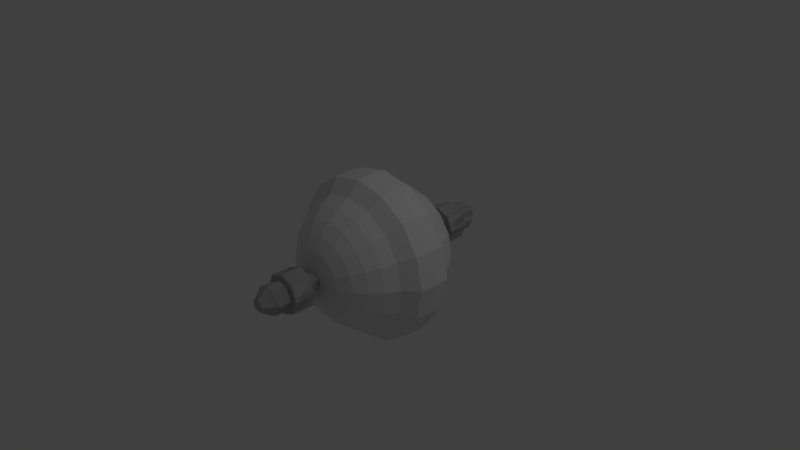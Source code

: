 # Source: TurretBurner.blend  (saved by Blender 2.67.0; exported with 4.5.12 LTS)
import bpy
from mathutils import Matrix  # noqa: F401  (used for matrix-valued properties, if any)

bpy.ops.wm.read_factory_settings(use_empty=True)
scene = bpy.context.scene
scene.name = 'Scene'

# ---- collections
col_collection_1 = bpy.data.collections.new('Collection 1'); scene.collection.children.link(col_collection_1)

# ---- world
world_world = bpy.data.worlds.new('World'); scene.world = world_world
world_world.color = (0.05088, 0.05088, 0.05088)
world_world.use_sun_shadow = False
world_world.sun_shadow_jitter_overblur = 0.0
world_world.cycles.sampling_method = 'MANUAL'
world_world.cycles.sample_map_resolution = 256

# ---- cameras
cam_camera = bpy.data.cameras.new('Camera')
cam_camera.clip_end = 100.0
cam_camera.lens = 35.0
cam_camera.sensor_width = 32.0
cam_camera.sensor_height = 18.0
cam_camera.ortho_scale = 7.314
cam_camera.dof.focus_distance = 0.0
cam_camera.dof.aperture_fstop = 128.0

# ---- lights
light_lamp = bpy.data.lights.new('Lamp', 'POINT')
light_lamp.transmission_factor = 0.0
light_lamp.cutoff_distance = 30.0
light_lamp.energy = 100.0
light_lamp.shadow_buffer_clip_start = 1.001
light_lamp.shadow_soft_size = 0.1
light_lamp.shadow_maximum_resolution = 0.006
light_lamp.use_absolute_resolution = True
light_lamp.cycles.use_multiple_importance_sampling = False

# ---- meshes
me_sphere_002 = bpy.data.meshes.new('Sphere.002')
me_sphere_002.from_pydata([(-0.9239, 0.0, 0.3827), (-1.103, -3.249e-09, 0.2194), (-1.125, -3.249e-09, 7.504e-08), (-1.103, -3.249e-09, -0.2194), (-0.9239, 0.0, -0.3827), (-0.8536, 0.3536, 0.3827), (-1.019, 0.4221, 0.2194), (-1.039, 0.4304, 1.242e-07), (-1.019, 0.4221, -0.2194), (-0.8536, 0.3536, -0.3827), (-0.6533, 0.6533, 0.3827), (-0.7799, 0.7799, 0.2194), (-0.7952, 0.7952, 1.242e-07), (-0.7799, 0.7799, -0.2194), (-0.6533, 0.6533, -0.3827), (-0.3536, 0.8536, 0.3827), (-0.4221, 1.019, 0.2194), (-0.4304, 1.039, 1.242e-07), (-0.4221, 1.019, -0.2194), (-0.3536, 0.8536, -0.3827), (3.556e-07, 0.9239, 0.3827), (3.273e-07, 1.103, 0.2194), (3.608e-07, 1.125, 1.242e-07), (3.273e-07, 1.103, -0.2194), (3.556e-07, 0.9239, -0.3827), (0.3536, 0.8536, 0.3827), (0.4221, 1.019, 0.2194), (0.4304, 1.039, 1.242e-07), (0.4221, 1.019, -0.2194), (0.3536, 0.8536, -0.3827), (0.6533, 0.6533, 0.3827), (0.7799, 0.7799, 0.2194), (0.7952, 0.7952, 1.242e-07), (0.7799, 0.7799, -0.2194), (0.6533, 0.6533, -0.3827), (0.8536, 0.3536, 0.3827), (1.019, 0.4221, 0.2194), (1.039, 0.4304, 1.242e-07), (1.019, 0.4221, -0.2194), (0.8536, 0.3536, -0.3827), (0.9239, -2.98e-08, 0.3827), (1.103, -3.249e-09, 0.2194), (1.125, -7.028e-08, 1.242e-07), (1.103, -3.249e-09, -0.2194), (0.9239, -8.941e-08, -0.3827), (0.8536, -0.3536, 0.3827), (1.019, -0.4221, 0.2194), (1.039, -0.4304, 1.242e-07), (1.019, -0.4221, -0.2194), (0.8536, -0.3536, -0.3827), (0.6533, -0.6533, 0.3827), (0.7799, -0.7799, 0.2194), (0.7952, -0.7952, 1.242e-07), (0.7799, -0.7799, -0.2194), (0.6533, -0.6533, -0.3827), (0.3536, -0.8536, 0.3827), (0.4221, -1.019, 0.2194), (0.4304, -1.039, 1.242e-07), (0.4221, -1.019, -0.2194), (0.3536, -0.8536, -0.3827), (2.662e-07, -0.9239, 0.3827), (3.273e-07, -1.103, 0.2194), (2.938e-07, -1.125, 1.242e-07), (3.273e-07, -1.103, -0.2194), (1.768e-07, -0.9239, -0.3827), (-0.3536, -0.8536, 0.3827), (-0.4221, -1.019, 0.2194), (-0.4304, -1.039, 1.242e-07), (-0.4221, -1.019, -0.2194), (-0.3536, -0.8536, -0.3827), (-0.6533, -0.6533, 0.3827), (-0.7799, -0.7799, 0.2194), (-0.7952, -0.7952, 1.242e-07), (-0.7799, -0.7799, -0.2194), (-0.6533, -0.6533, -0.3827), (-0.8536, -0.3536, 0.3827), (-1.019, -0.4221, 0.2194), (-1.039, -0.4304, 1.242e-07), (-1.019, -0.4221, -0.2194), (-0.8536, -0.3536, -0.3827)], [], [(4, 3, 8, 9), (1, 0, 5, 6), (2, 1, 6, 7), (3, 2, 7, 8), (6, 5, 10, 11), (7, 6, 11, 12), (8, 7, 12, 13), (9, 8, 13, 14), (11, 10, 15, 16), (12, 11, 16, 17), (13, 12, 17, 18), (14, 13, 18, 19), (17, 16, 21, 22), (18, 17, 22, 23), (19, 18, 23, 24), (16, 15, 20, 21), (21, 20, 25, 26), (22, 21, 26, 27), (23, 22, 27, 28), (24, 23, 28, 29), (29, 28, 33, 34), (26, 25, 30, 31), (27, 26, 31, 32), (28, 27, 32, 33), (32, 31, 36, 37), (33, 32, 37, 38), (34, 33, 38, 39), (31, 30, 35, 36), (36, 35, 40, 41), (37, 36, 41, 42), (38, 37, 42, 43), (39, 38, 43, 44), (44, 43, 48, 49), (41, 40, 45, 46), (42, 41, 46, 47), (43, 42, 47, 48), (47, 46, 51, 52), (48, 47, 52, 53), (49, 48, 53, 54), (46, 45, 50, 51), (51, 50, 55, 56), (52, 51, 56, 57), (53, 52, 57, 58), (54, 53, 58, 59), (59, 58, 63, 64), (56, 55, 60, 61), (57, 56, 61, 62), (58, 57, 62, 63), (61, 60, 65, 66), (62, 61, 66, 67), (63, 62, 67, 68), (64, 63, 68, 69), (66, 65, 70, 71), (67, 66, 71, 72), (68, 67, 72, 73), (69, 68, 73, 74), (73, 72, 77, 78), (74, 73, 78, 79), (71, 70, 75, 76), (72, 71, 76, 77), (76, 75, 0, 1), (77, 76, 1, 2), (78, 77, 2, 3), (79, 78, 3, 4)])
me_sphere_002.use_remesh_preserve_volume = False
me_sphere_002.use_remesh_preserve_attributes = False
me_sphere_002.use_mirror_vertex_groups = False
me_sphere_002.update()
me_sphere_001 = bpy.data.meshes.new('Sphere.001')
me_sphere_001.from_pydata([(-0.1951, 0.0, 0.9808), (-0.3827, 0.0, 0.9239), (-0.5556, 0.0, 0.8315), (-0.7071, 0.0, 0.7071), (-0.8315, 0.0, 0.5556), (-0.9239, 0.0, 0.3827), (-0.9239, 0.0, -0.3827), (-0.8315, 0.0, -0.5556), (-0.7071, 0.0, -0.7071), (-0.5556, 0.0, -0.8315), (-0.3827, 0.0, -0.9239), (-0.1951, 0.0, -0.9808), (-0.1802, 0.07466, 0.9808), (-0.3536, 0.1464, 0.9239), (-0.5133, 0.2126, 0.8315), (-0.6533, 0.2706, 0.7071), (-0.7682, 0.3182, 0.5556), (-0.8536, 0.3536, 0.3827), (-0.8536, 0.3536, -0.3827), (-0.7682, 0.3182, -0.5556), (-0.6533, 0.2706, -0.7071), (-0.5133, 0.2126, -0.8315), (-0.3536, 0.1464, -0.9239), (-0.1802, 0.07466, -0.9808), (3.258e-07, 0.0, -1.0), (-0.1379, 0.1379, 0.9808), (-0.2706, 0.2706, 0.9239), (-0.3928, 0.3928, 0.8315), (-0.5, 0.5, 0.7071), (-0.5879, 0.5879, 0.5556), (-0.6533, 0.6533, 0.3827), (-0.6533, 0.6533, -0.3827), (-0.5879, 0.5879, -0.5556), (-0.5, 0.5, -0.7071), (-0.3928, 0.3928, -0.8315), (-0.2706, 0.2706, -0.9239), (-0.1379, 0.1379, -0.9808), (-0.07466, 0.1802, 0.9808), (-0.1464, 0.3536, 0.9239), (-0.2126, 0.5133, 0.8315), (-0.2706, 0.6533, 0.7071), (-0.3182, 0.7682, 0.5556), (-0.3536, 0.8536, 0.3827), (-0.3536, 0.8536, -0.3827), (-0.3182, 0.7682, -0.5556), (-0.2706, 0.6533, -0.7071), (-0.2126, 0.5133, -0.8315), (-0.1464, 0.3536, -0.9239), (-0.07466, 0.1802, -0.9808), (3.333e-07, 0.1951, 0.9808), (3.258e-07, 0.3827, 0.9239), (3.258e-07, 0.5556, 0.8315), (3.258e-07, 0.7071, 0.7071), (3.854e-07, 0.8315, 0.5556), (3.556e-07, 0.9239, 0.3827), (3.556e-07, 0.9239, -0.3827), (3.854e-07, 0.8315, -0.5556), (3.258e-07, 0.7071, -0.7071), (3.556e-07, 0.5556, -0.8315), (3.258e-07, 0.3827, -0.9239), (3.109e-07, 0.1951, -0.9808), (0.07466, 0.1802, 0.9808), (0.1464, 0.3536, 0.9239), (0.2126, 0.5133, 0.8315), (0.2706, 0.6533, 0.7071), (0.3182, 0.7682, 0.5556), (0.3536, 0.8536, 0.3827), (0.3536, 0.8536, -0.3827), (0.3182, 0.7682, -0.5556), (0.2706, 0.6533, -0.7071), (0.2126, 0.5133, -0.8315), (0.1464, 0.3536, -0.9239), (0.07466, 0.1802, -0.9808), (0.138, 0.1379, 0.9808), (0.2706, 0.2706, 0.9239), (0.3928, 0.3928, 0.8315), (0.5, 0.5, 0.7071), (0.5879, 0.5879, 0.5556), (0.6533, 0.6533, 0.3827), (0.6533, 0.6533, -0.3827), (0.5879, 0.5879, -0.5556), (0.5, 0.5, -0.7071), (0.3928, 0.3928, -0.8315), (0.2706, 0.2706, -0.9239), (0.138, 0.1379, -0.9808), (0.1802, 0.07466, 0.9808), (0.3536, 0.1464, 0.9239), (0.5133, 0.2126, 0.8315), (0.6533, 0.2706, 0.7071), (0.7682, 0.3182, 0.5556), (0.8536, 0.3536, 0.3827), (0.8536, 0.3536, -0.3827), (0.7682, 0.3182, -0.5556), (0.6533, 0.2706, -0.7071), (0.5133, 0.2126, -0.8315), (0.3536, 0.1464, -0.9239), (0.1802, 0.07466, -0.9808), (0.1951, -2.98e-08, 0.9808), (0.3827, 0.0, 0.9239), (0.5556, -1.49e-08, 0.8315), (0.7071, 0.0, 0.7071), (0.8315, -8.941e-08, 0.5556), (0.9239, -2.98e-08, 0.3827), (0.9239, -8.941e-08, -0.3827), (0.8315, -8.941e-08, -0.5556), (0.7071, 0.0, -0.7071), (0.5556, -2.98e-08, -0.8315), (0.3827, 0.0, -0.9239), (0.1951, -7.451e-09, -0.9808), (0.1802, -0.07466, 0.9808), (0.3536, -0.1464, 0.9239), (0.5133, -0.2126, 0.8315), (0.6533, -0.2706, 0.7071), (0.7682, -0.3182, 0.5556), (0.8536, -0.3536, 0.3827), (0.8536, -0.3536, -0.3827), (0.7682, -0.3182, -0.5556), (0.6533, -0.2706, -0.7071), (0.5133, -0.2126, -0.8315), (0.3536, -0.1464, -0.9239), (0.1802, -0.07466, -0.9808), (0.138, -0.1379, 0.9808), (0.2706, -0.2706, 0.9239), (0.3928, -0.3928, 0.8315), (0.5, -0.5, 0.7071), (0.5879, -0.5879, 0.5556), (0.6533, -0.6533, 0.3827), (0.6533, -0.6533, -0.3827), (0.5879, -0.5879, -0.5556), (0.5, -0.5, -0.7071), (0.3928, -0.3928, -0.8315), (0.2706, -0.2706, -0.9239), (0.1379, -0.1379, -0.9808), (0.07466, -0.1802, 0.9808), (0.1464, -0.3536, 0.9239), (0.2126, -0.5133, 0.8315), (0.2706, -0.6533, 0.7071), (0.3182, -0.7682, 0.5556), (0.3536, -0.8536, 0.3827), (0.3536, -0.8536, -0.3827), (0.3182, -0.7682, -0.5556), (0.2706, -0.6533, -0.7071), (0.2126, -0.5133, -0.8315), (0.1464, -0.3536, -0.9239), (0.07466, -0.1802, -0.9808), (2.886e-07, -0.1951, 0.9808), (3.258e-07, -0.3827, 0.9239), (2.96e-07, -0.5556, 0.8315), (3.258e-07, -0.7071, 0.7071), (2.364e-07, -0.8315, 0.5556), (2.662e-07, -0.9239, 0.3827), (1.768e-07, -0.9239, -0.3827), (2.364e-07, -0.8315, -0.5556), (3.258e-07, -0.7071, -0.7071), (2.96e-07, -0.5556, -0.8315), (3.258e-07, -0.3827, -0.9239), (2.96e-07, -0.1951, -0.9808), (-0.07466, -0.1802, 0.9808), (-0.1464, -0.3536, 0.9239), (-0.2126, -0.5133, 0.8315), (-0.2706, -0.6533, 0.7071), (-0.3182, -0.7682, 0.5556), (-0.3536, -0.8536, 0.3827), (-0.3536, -0.8536, -0.3827), (-0.3182, -0.7682, -0.5556), (-0.2706, -0.6533, -0.7071), (-0.2126, -0.5133, -0.8315), (-0.1464, -0.3536, -0.9239), (-0.07466, -0.1802, -0.9808), (9.544e-08, -2.304e-07, 1.0), (-0.1379, -0.1379, 0.9808), (-0.2706, -0.2706, 0.9239), (-0.3928, -0.3928, 0.8315), (-0.5, -0.5, 0.7071), (-0.5879, -0.5879, 0.5556), (-0.6533, -0.6533, 0.3827), (-0.6533, -0.6533, -0.3827), (-0.5879, -0.5879, -0.5556), (-0.5, -0.5, -0.7071), (-0.3928, -0.3928, -0.8315), (-0.2706, -0.2706, -0.9239), (-0.1379, -0.1379, -0.9808), (-0.1802, -0.07466, 0.9808), (-0.3536, -0.1464, 0.9239), (-0.5133, -0.2126, 0.8315), (-0.6533, -0.2706, 0.7071), (-0.7682, -0.3182, 0.5556), (-0.8536, -0.3536, 0.3827), (-0.8536, -0.3536, -0.3827), (-0.7682, -0.3182, -0.5556), (-0.6533, -0.2706, -0.7071), (-0.5133, -0.2126, -0.8315), (-0.3536, -0.1464, -0.9239), (-0.1802, -0.07466, -0.9808)], [], [(3, 2, 14, 15), (7, 6, 18, 19), (4, 3, 15, 16), (8, 7, 19, 20), (5, 4, 16, 17), (9, 8, 20, 21), (10, 9, 21, 22), (1, 0, 12, 13), (11, 10, 22, 23), (2, 1, 13, 14), (21, 20, 33, 34), (22, 21, 34, 35), (13, 12, 25, 26), (23, 22, 35, 36), (14, 13, 26, 27), (15, 14, 27, 28), (19, 18, 31, 32), (16, 15, 28, 29), (20, 19, 32, 33), (17, 16, 29, 30), (28, 27, 39, 40), (32, 31, 43, 44), (29, 28, 40, 41), (33, 32, 44, 45), (30, 29, 41, 42), (34, 33, 45, 46), (35, 34, 46, 47), (26, 25, 37, 38), (36, 35, 47, 48), (27, 26, 38, 39), (38, 37, 49, 50), (48, 47, 59, 60), (39, 38, 50, 51), (40, 39, 51, 52), (44, 43, 55, 56), (41, 40, 52, 53), (45, 44, 56, 57), (42, 41, 53, 54), (46, 45, 57, 58), (47, 46, 58, 59), (57, 56, 68, 69), (54, 53, 65, 66), (58, 57, 69, 70), (59, 58, 70, 71), (50, 49, 61, 62), (60, 59, 71, 72), (51, 50, 62, 63), (52, 51, 63, 64), (56, 55, 67, 68), (53, 52, 64, 65), (64, 63, 75, 76), (68, 67, 79, 80), (65, 64, 76, 77), (69, 68, 80, 81), (66, 65, 77, 78), (70, 69, 81, 82), (71, 70, 82, 83), (62, 61, 73, 74), (72, 71, 83, 84), (63, 62, 74, 75), (83, 82, 94, 95), (74, 73, 85, 86), (84, 83, 95, 96), (75, 74, 86, 87), (76, 75, 87, 88), (80, 79, 91, 92), (77, 76, 88, 89), (81, 80, 92, 93), (78, 77, 89, 90), (82, 81, 93, 94), (93, 92, 104, 105), (90, 89, 101, 102), (94, 93, 105, 106), (95, 94, 106, 107), (86, 85, 97, 98), (96, 95, 107, 108), (87, 86, 98, 99), (88, 87, 99, 100), (92, 91, 103, 104), (89, 88, 100, 101), (100, 99, 111, 112), (104, 103, 115, 116), (101, 100, 112, 113), (105, 104, 116, 117), (102, 101, 113, 114), (106, 105, 117, 118), (107, 106, 118, 119), (98, 97, 109, 110), (108, 107, 119, 120), (99, 98, 110, 111), (119, 118, 130, 131), (110, 109, 121, 122), (120, 119, 131, 132), (111, 110, 122, 123), (112, 111, 123, 124), (116, 115, 127, 128), (113, 112, 124, 125), (117, 116, 128, 129), (114, 113, 125, 126), (118, 117, 129, 130), (129, 128, 140, 141), (126, 125, 137, 138), (130, 129, 141, 142), (131, 130, 142, 143), (122, 121, 133, 134), (132, 131, 143, 144), (123, 122, 134, 135), (124, 123, 135, 136), (128, 127, 139, 140), (125, 124, 136, 137), (135, 134, 146, 147), (136, 135, 147, 148), (140, 139, 151, 152), (137, 136, 148, 149), (141, 140, 152, 153), (138, 137, 149, 150), (142, 141, 153, 154), (143, 142, 154, 155), (134, 133, 145, 146), (144, 143, 155, 156), (155, 154, 166, 167), (146, 145, 157, 158), (156, 155, 167, 168), (147, 146, 158, 159), (148, 147, 159, 160), (152, 151, 163, 164), (149, 148, 160, 161), (153, 152, 164, 165), (150, 149, 161, 162), (154, 153, 165, 166), (164, 163, 176, 177), (161, 160, 173, 174), (165, 164, 177, 178), (162, 161, 174, 175), (166, 165, 178, 179), (167, 166, 179, 180), (158, 157, 170, 171), (168, 167, 180, 181), (159, 158, 171, 172), (160, 159, 172, 173), (181, 180, 192, 193), (172, 171, 183, 184), (173, 172, 184, 185), (177, 176, 188, 189), (174, 173, 185, 186), (178, 177, 189, 190), (175, 174, 186, 187), (179, 178, 190, 191), (180, 179, 191, 192), (171, 170, 182, 183), (24, 11, 23), (0, 169, 12), (12, 169, 25), (24, 23, 36), (25, 169, 37), (24, 36, 48), (24, 48, 60), (37, 169, 49), (49, 169, 61), (24, 60, 72), (24, 72, 84), (61, 169, 73), (24, 84, 96), (73, 169, 85), (85, 169, 97), (24, 96, 108), (24, 108, 120), (97, 169, 109), (24, 120, 132), (109, 169, 121), (121, 169, 133), (24, 132, 144), (24, 144, 156), (133, 169, 145), (145, 169, 157), (24, 156, 168), (157, 169, 170), (24, 168, 181), (24, 181, 193), (170, 169, 182), (191, 190, 8, 9), (182, 169, 0), (192, 191, 9, 10), (183, 182, 0, 1), (193, 192, 10, 11), (184, 183, 1, 2), (24, 193, 11), (185, 184, 2, 3), (189, 188, 6, 7), (186, 185, 3, 4), (190, 189, 7, 8), (187, 186, 4, 5)])
me_sphere_001.use_remesh_preserve_volume = False
me_sphere_001.use_remesh_preserve_attributes = False
me_sphere_001.use_mirror_vertex_groups = False
me_sphere_001.update()
me_cylinder = bpy.data.meshes.new('Cylinder')
me_cylinder.from_pydata([(0.0, 1.0, 0.7508), (0.7071, 0.7071, 0.7508), (1.0, 0.0, 0.7508), (0.7071, -0.7071, 0.7508), (0.0, -1.0, 0.7508), (-0.7071, -0.7071, 0.7508), (-1.0, 0.0, 0.7508), (-0.7071, 0.7071, 0.7508), (0.0, 1.0, 0.0), (0.7071, 0.7071, 0.0), (1.0, 0.0, 0.0), (0.7071, -0.7071, 0.0), (0.0, -1.0, 0.0), (-0.7071, -0.7071, 0.0), (-1.0, 0.0, 0.0), (-0.7071, 0.7071, 0.0), (0.0, 2.062, 0.7508), (1.458, 1.458, 0.7508), (2.062, 0.0, 0.7508), (1.458, -1.458, 0.7508), (0.0, -2.062, 0.7508), (-1.458, -1.458, 0.7508), (-2.062, 0.0, 0.7508), (-1.458, 1.458, 0.7508), (0.0, 2.062, 0.7508), (1.458, 1.458, 0.7508), (2.062, 0.0, 0.7508), (1.458, -1.458, 0.7508), (0.0, -2.062, 0.7508), (-1.458, -1.458, 0.7508), (-2.062, 0.0, 0.7508), (-1.458, 1.458, 0.7508), (0.0, 2.062, 0.9305), (1.458, 1.458, 0.9305), (2.062, 0.0, 0.9305), (1.458, -1.458, 0.9305), (0.0, -2.062, 0.9305), (-1.458, -1.458, 0.9305), (-2.062, 0.0, 0.9305), (-1.458, 1.458, 0.9305), (0.0, 1.5, 0.9305), (1.06, 1.06, 0.9305), (1.5, 0.0, 0.9305), (1.06, -1.06, 0.9305), (0.0, -1.5, 0.9305), (-1.06, -1.06, 0.9305), (-1.5, 0.0, 0.9305), (-1.06, 1.06, 0.9305), (0.0, 1.5, 1.067), (1.06, 1.06, 1.067), (1.5, 0.0, 1.067), (1.06, -1.06, 1.067), (0.0, -1.5, 1.067), (-1.06, -1.06, 1.067), (-1.5, 0.0, 1.067), (-1.06, 1.06, 1.067), (0.0, 1.5, 1.067), (1.06, 1.06, 1.067), (1.5, 0.0, 1.067), (1.06, -1.06, 1.067), (0.0, -1.5, 1.067), (-1.06, -1.06, 1.067), (-1.5, 0.0, 1.067), (-1.06, 1.06, 1.067), (0.0, 0.5983, 1.161), (0.423, 0.423, 1.161), (0.5983, 0.0, 1.161), (0.423, -0.423, 1.161), (0.0, -0.5983, 1.161), (-0.423, -0.423, 1.161), (-0.5983, 0.0, 1.161), (-0.423, 0.423, 1.161)], [], [(8, 0, 1, 9), (9, 1, 2, 10), (10, 2, 3, 11), (11, 3, 4, 12), (12, 4, 5, 13), (13, 5, 6, 14), (0, 7, 23, 16), (15, 7, 0, 8), (14, 6, 7, 15), (18, 17, 25, 26), (4, 3, 19, 20), (7, 6, 22, 23), (1, 0, 16, 17), (3, 2, 18, 19), (6, 5, 21, 22), (2, 1, 17, 18), (5, 4, 20, 21), (27, 26, 34, 35), (21, 20, 28, 29), (16, 23, 31, 24), (17, 16, 24, 25), (20, 19, 27, 28), (23, 22, 30, 31), (19, 18, 26, 27), (22, 21, 29, 30), (36, 35, 43, 44), (30, 29, 37, 38), (26, 25, 33, 34), (29, 28, 36, 37), (24, 31, 39, 32), (25, 24, 32, 33), (28, 27, 35, 36), (31, 30, 38, 39), (45, 44, 52, 53), (39, 38, 46, 47), (35, 34, 42, 43), (38, 37, 45, 46), (34, 33, 41, 42), (37, 36, 44, 45), (32, 39, 47, 40), (33, 32, 40, 41), (54, 53, 61, 62), (40, 47, 55, 48), (41, 40, 48, 49), (44, 43, 51, 52), (47, 46, 54, 55), (43, 42, 50, 51), (46, 45, 53, 54), (42, 41, 49, 50), (63, 62, 70, 71), (50, 49, 57, 58), (53, 52, 60, 61), (48, 55, 63, 56), (49, 48, 56, 57), (52, 51, 59, 60), (55, 54, 62, 63), (51, 50, 58, 59), (65, 64, 71, 70, 69, 68, 67, 66), (59, 58, 66, 67), (62, 61, 69, 70), (58, 57, 65, 66), (61, 60, 68, 69), (56, 63, 71, 64), (57, 56, 64, 65), (60, 59, 67, 68)])
me_cylinder.use_remesh_preserve_volume = False
me_cylinder.use_remesh_preserve_attributes = False
me_cylinder.use_mirror_vertex_groups = False
me_cylinder.update()

# ---- objects
ob_sphere_001 = bpy.data.objects.new('Sphere.001', me_sphere_002)
ob_sphere = bpy.data.objects.new('Sphere', me_sphere_001)
ob_cylinder = bpy.data.objects.new('Cylinder', me_cylinder)
ob_lamp = bpy.data.objects.new('Lamp', light_lamp)
ob_camera = bpy.data.objects.new('Camera', cam_camera)

# ---- transforms, parenting, visibility, modifiers, constraints
ob_sphere_001.location = (0.0, 0.0, 0.0)
ob_sphere_001.rotation_euler = (1.571, 0.0, 0.0)
ob_sphere_001.lineart.crease_threshold = 0.0
ob_sphere.location = (0.0, 0.0, 0.0)
ob_sphere.rotation_euler = (1.571, 0.0, 0.0)
ob_sphere.lineart.crease_threshold = 0.0
ob_cylinder.location = (0.0, 0.0, 0.0)
ob_cylinder.rotation_euler = (1.571, 0.0, 0.0)
ob_cylinder.scale = (0.1319, 0.1319, 1.554)
ob_cylinder.lineart.crease_threshold = 0.0
_m = ob_cylinder.modifiers.new('Mirror', 'MIRROR')
_m.use_axis = (True, True, True)
_m.use_clip = True
ob_lamp.location = (4.076, 1.005, 5.904)
ob_lamp.rotation_euler = (0.6503, 0.05522, 1.866)
ob_lamp.lock_rotations_4d = False
ob_lamp.empty_display_type = 'ARROWS'
ob_lamp.color = (0.0, 0.0, 0.0, 0.0)
ob_lamp.lineart.crease_threshold = 0.0
ob_camera.location = (7.481, -6.508, 5.344)
ob_camera.rotation_euler = (1.109, 0.01082, 0.8149)
ob_camera.lock_rotations_4d = False
ob_camera.empty_display_type = 'ARROWS'
ob_camera.color = (0.0, 0.0, 0.0, 0.0)
ob_camera.display_type = 'WIRE'
ob_camera.lineart.crease_threshold = 0.0

# ---- collection membership
col_collection_1.objects.link(ob_sphere_001)
col_collection_1.objects.link(ob_sphere)
col_collection_1.objects.link(ob_cylinder)
col_collection_1.objects.link(ob_lamp)
col_collection_1.objects.link(ob_camera)

# ---- scene / render settings (as saved in the file)
scene.camera = ob_camera
scene.frame_start = 1; scene.frame_end = 250; scene.frame_set(1)
scene.render.engine = 'BLENDER_EEVEE_NEXT'
scene.render.image_settings.color_mode = 'RGB'
scene.render.image_settings.compression = 90
scene.render.resolution_percentage = 50
scene.render.dither_intensity = 0.0
scene.cycles.use_denoising = False
scene.cycles.samples = 10
scene.cycles.sampling_pattern = 'TABULATED_SOBOL'
scene.cycles.light_sampling_threshold = 0.0
scene.cycles.use_adaptive_sampling = False
scene.cycles.use_light_tree = False
scene.cycles.blur_glossy = 0.0
scene.cycles.volume_bounces = 1
scene.cycles.pixel_filter_type = 'GAUSSIAN'
scene.cycles.sample_clamp_indirect = 0.0
scene.view_settings.view_transform = 'Standard'
bpy.context.view_layer.update()
